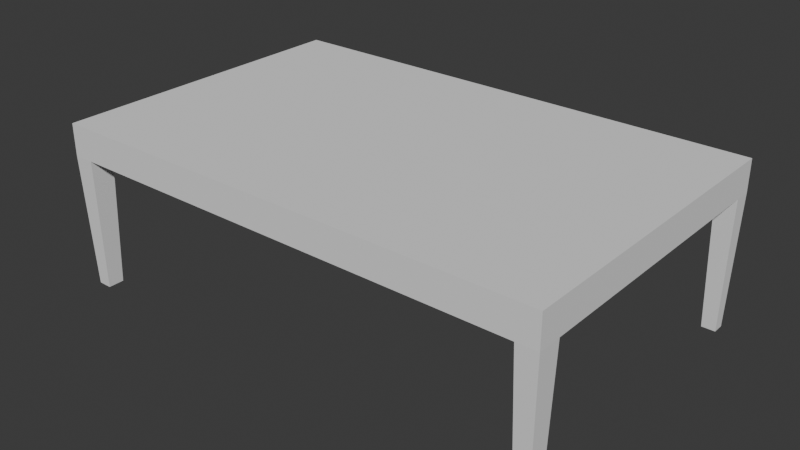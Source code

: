 # Source: Table.blend  (saved by Blender 4.2.66; exported with 4.5.12 LTS)
import bpy
from mathutils import Matrix  # noqa: F401  (used for matrix-valued properties, if any)

bpy.ops.wm.read_factory_settings(use_empty=True)
scene = bpy.context.scene
scene.name = 'Scene'

# ---- collections
col_collection = bpy.data.collections.new('Collection'); scene.collection.children.link(col_collection)

# ---- world
world_world = bpy.data.worlds.new('World'); scene.world = world_world
world_world.use_nodes = True; world_world.node_tree.nodes.clear()
_N = world_world.node_tree.nodes; _L = world_world.node_tree.links
n0 = _N.new('ShaderNodeOutputWorld'); n0.name = 'World Output'; n0.location = (300, 300)
n1 = _N.new('ShaderNodeBackground'); n1.name = 'Background'; n1.location = (10, 300)
n1.inputs[0].default_value = (0.05088, 0.05088, 0.05088, 1.0)
_L.new(n1.outputs[0], n0.inputs[0])
n0.is_active_output = True
world_world.color = (0.05088, 0.05088, 0.05088)
world_world.sun_shadow_jitter_overblur = 0.0

# ---- meshes
me_cube_001 = bpy.data.meshes.new('Cube.001')
me_cube_001.from_pydata([(-8.381, -3.572, 0.4723), (-8.381, -3.572, 1.297), (-8.381, 3.572, 0.4723), (-8.381, 3.572, 1.297), (3.572, -3.572, 0.4723), (3.572, -3.572, 1.297), (3.572, 3.572, 0.4723), (3.572, 3.572, 1.297), (-8.918, 3.572, 0.4723), (-8.918, -3.572, 0.4723), (-8.918, -3.572, 1.297), (-8.918, 3.572, 1.297), (4.101, 3.572, 1.297), (4.101, 3.572, 0.4723), (4.101, -3.572, 0.4723), (4.101, -3.572, 1.297), (-8.381, -4.191, 0.4723), (-8.381, -4.191, 1.297), (3.572, -4.191, 1.297), (3.572, -4.191, 0.4723), (-8.918, -4.191, 0.4723), (-8.918, -4.191, 1.297), (4.101, -4.191, 1.297), (4.101, -4.191, 0.4723), (-8.381, 4.022, 1.297), (-8.381, 4.022, 0.4723), (3.572, 4.022, 0.4723), (3.572, 4.022, 1.297), (-8.918, 4.022, 1.297), (-8.918, 4.022, 0.4723), (4.101, 4.022, 1.297), (4.101, 4.022, 0.4723), (-8.471, -4.088, -2.99), (-8.471, -3.675, -2.99), (-8.45, 3.964, -2.99), (-8.45, 3.63, -2.99), (-8.849, 3.63, -2.99), (-8.849, 3.964, -2.99), (3.651, -3.664, -2.99), (3.651, -4.099, -2.99), (-8.828, -3.675, -2.99), (4.014, 3.646, -2.99), (3.659, 3.646, -2.99), (4.022, -3.664, -2.99), (-8.828, -4.088, -2.99), (4.022, -4.099, -2.99), (4.014, 3.948, -2.99), (3.659, 3.948, -2.99)], [], [(1, 3, 11, 10), (6, 2, 25, 26), (7, 5, 15, 12), (15, 5, 18, 22), (2, 6, 4, 0), (7, 3, 1, 5), (9, 10, 11, 8), (2, 0, 9, 8), (19, 4, 38, 39), (1, 10, 21, 17), (35, 36, 37, 34), (26, 31, 46, 47), (0, 4, 19, 16), (4, 6, 13, 14), (19, 18, 17, 16), (16, 17, 21, 20), (18, 19, 23, 22), (10, 9, 20, 21), (5, 1, 17, 18), (0, 16, 32, 33), (23, 19, 39, 45), (41, 42, 47, 46), (25, 24, 27, 26), (24, 25, 29, 28), (26, 27, 30, 31), (8, 11, 28, 29), (40, 33, 32, 44), (3, 7, 27, 24), (11, 3, 24, 28), (7, 12, 30, 27), (12, 15, 22, 23, 14, 13, 31, 30), (38, 43, 45, 39), (6, 26, 47, 42), (25, 2, 35, 34), (31, 13, 41, 46), (9, 0, 33, 40), (13, 6, 42, 41), (2, 8, 36, 35), (16, 20, 44, 32), (4, 14, 43, 38), (20, 9, 40, 44), (29, 25, 34, 37), (8, 29, 37, 36), (14, 23, 45, 43)])
_uv = me_cube_001.uv_layers.new(name='UVMap')
_uv.uv.foreach_set('vector', [0.875, 0.75, 0.875, 0.5, 0.875, 0.5, 0.875, 0.75, 0.375, 0.5, 0.125, 0.5, 0.125, 0.5, 0.375, 0.5, 0.625, 0.5, 0.625, 0.75, 0.625, 0.75, 0.625, 0.5, 0.625, 0.75, 0.625, 0.75, 0.625, 0.75, 0.625, 0.75, 0.125, 0.5, 0.375, 0.5, 0.375, 0.75, 0.125, 0.75, 0.625, 0.5, 0.875, 0.5, 0.875, 0.75, 0.625, 0.75, 0.375, 0.0, 0.625, 0.0, 0.625, 0.25, 0.375, 0.25, 0.125, 0.5, 0.125, 0.75, 0.125, 0.75, 0.125, 0.5, 0.375, 0.75, 0.375, 0.75, 0.375, 0.75, 0.375, 0.75, 0.875, 0.75, 0.875, 0.75, 0.875, 0.75, 0.875, 0.75, 0.125, 0.5, 0.125, 0.5, 0.125, 0.5, 0.125, 0.5, 0.375, 0.5, 0.375, 0.5, 0.375, 0.5, 0.375, 0.5, 0.125, 0.75, 0.375, 0.75, 0.375, 0.75, 0.125, 0.75, 0.375, 0.75, 0.375, 0.5, 0.375, 0.5, 0.375, 0.75, 0.375, 0.75, 0.625, 0.75, 0.625, 1.0, 0.375, 1.0, 0.375, 1.0, 0.625, 1.0, 0.625, 1.0, 0.375, 1.0, 0.625, 0.75, 0.375, 0.75, 0.375, 0.75, 0.625, 0.75, 0.625, 0.0, 0.375, 0.0, 0.375, 0.0, 0.625, 0.0, 0.625, 0.75, 0.875, 0.75, 0.875, 0.75, 0.625, 0.75, 0.125, 0.75, 0.125, 0.75, 0.125, 0.75, 0.125, 0.75, 0.375, 0.75, 0.375, 0.75, 0.375, 0.75, 0.375, 0.75, 0.375, 0.5, 0.375, 0.5, 0.375, 0.5, 0.375, 0.5, 0.375, 0.25, 0.625, 0.25, 0.625, 0.5, 0.375, 0.5, 0.625, 0.25, 0.375, 0.25, 0.375, 0.25, 0.625, 0.25, 0.375, 0.5, 0.625, 0.5, 0.625, 0.5, 0.375, 0.5, 0.375, 0.25, 0.625, 0.25, 0.625, 0.25, 0.375, 0.25, 0.125, 0.75, 0.125, 0.75, 0.125, 0.75, 0.125, 0.75, 0.875, 0.5, 0.625, 0.5, 0.625, 0.5, 0.875, 0.5, 0.875, 0.5, 0.875, 0.5, 0.875, 0.5, 0.875, 0.5, 0.625, 0.5, 0.625, 0.5, 0.625, 0.5, 0.625, 0.5, 0.625, 0.5, 0.625, 0.75, 0.625, 0.75, 0.375, 0.75, 0.375, 0.75, 0.375, 0.5, 0.375, 0.5, 0.625, 0.5, 0.375, 0.75, 0.375, 0.75, 0.375, 0.75, 0.375, 0.75, 0.375, 0.5, 0.375, 0.5, 0.375, 0.5, 0.375, 0.5, 0.125, 0.5, 0.125, 0.5, 0.125, 0.5, 0.125, 0.5, 0.375, 0.5, 0.375, 0.5, 0.375, 0.5, 0.375, 0.5, 0.125, 0.75, 0.125, 0.75, 0.125, 0.75, 0.125, 0.75, 0.375, 0.5, 0.375, 0.5, 0.375, 0.5, 0.375, 0.5, 0.125, 0.5, 0.125, 0.5, 0.125, 0.5, 0.125, 0.5, 0.375, 1.0, 0.375, 1.0, 0.375, 1.0, 0.375, 1.0, 0.375, 0.75, 0.375, 0.75, 0.375, 0.75, 0.375, 0.75, 0.375, 0.0, 0.375, 0.0, 0.375, 0.0, 0.375, 0.0, 0.375, 0.25, 0.375, 0.25, 0.375, 0.25, 0.375, 0.25, 0.375, 0.25, 0.375, 0.25, 0.375, 0.25, 0.375, 0.25, 0.375, 0.75, 0.375, 0.75, 0.375, 0.75, 0.375, 0.75])
me_cube_001.update()

# ---- objects
ob_table = bpy.data.objects.new('Table', me_cube_001)

# ---- transforms, parenting, visibility, modifiers, constraints
ob_table.location = (0.0, 0.0, 0.0)

# ---- collection membership
col_collection.objects.link(ob_table)

# ---- scene / render settings (as saved in the file)
scene.frame_start = 1; scene.frame_end = 250; scene.frame_set(1)
scene.render.engine = 'BLENDER_EEVEE_NEXT'
bpy.context.view_layer.update()

# ---- added for rendering (the .blend has no active camera and no usable light): camera, sun
cam_auto = bpy.data.cameras.new('AutoCamera')
cam_auto.lens = 50.0
cam_auto.sensor_width = 36.0
cam_auto.clip_end = 1000.0
ob_auto_camera = bpy.data.objects.new('AutoCamera', cam_auto)
scene.collection.objects.link(ob_auto_camera)
ob_auto_camera.location = (12.3757, -17.8254, 10.9807)
ob_auto_camera.rotation_euler = (1.09748, -7.21219e-08, 0.694738)
scene.camera = ob_auto_camera
light_auto_sun = bpy.data.lights.new('AutoSun', 'SUN')
light_auto_sun.energy = 3.0
light_auto_sun.angle = 0.0523599
ob_auto_sun = bpy.data.objects.new('AutoSun', light_auto_sun)
scene.collection.objects.link(ob_auto_sun)
ob_auto_sun.rotation_euler = (0.872665, 0.174533, 0.523599)
bpy.context.view_layer.update()
